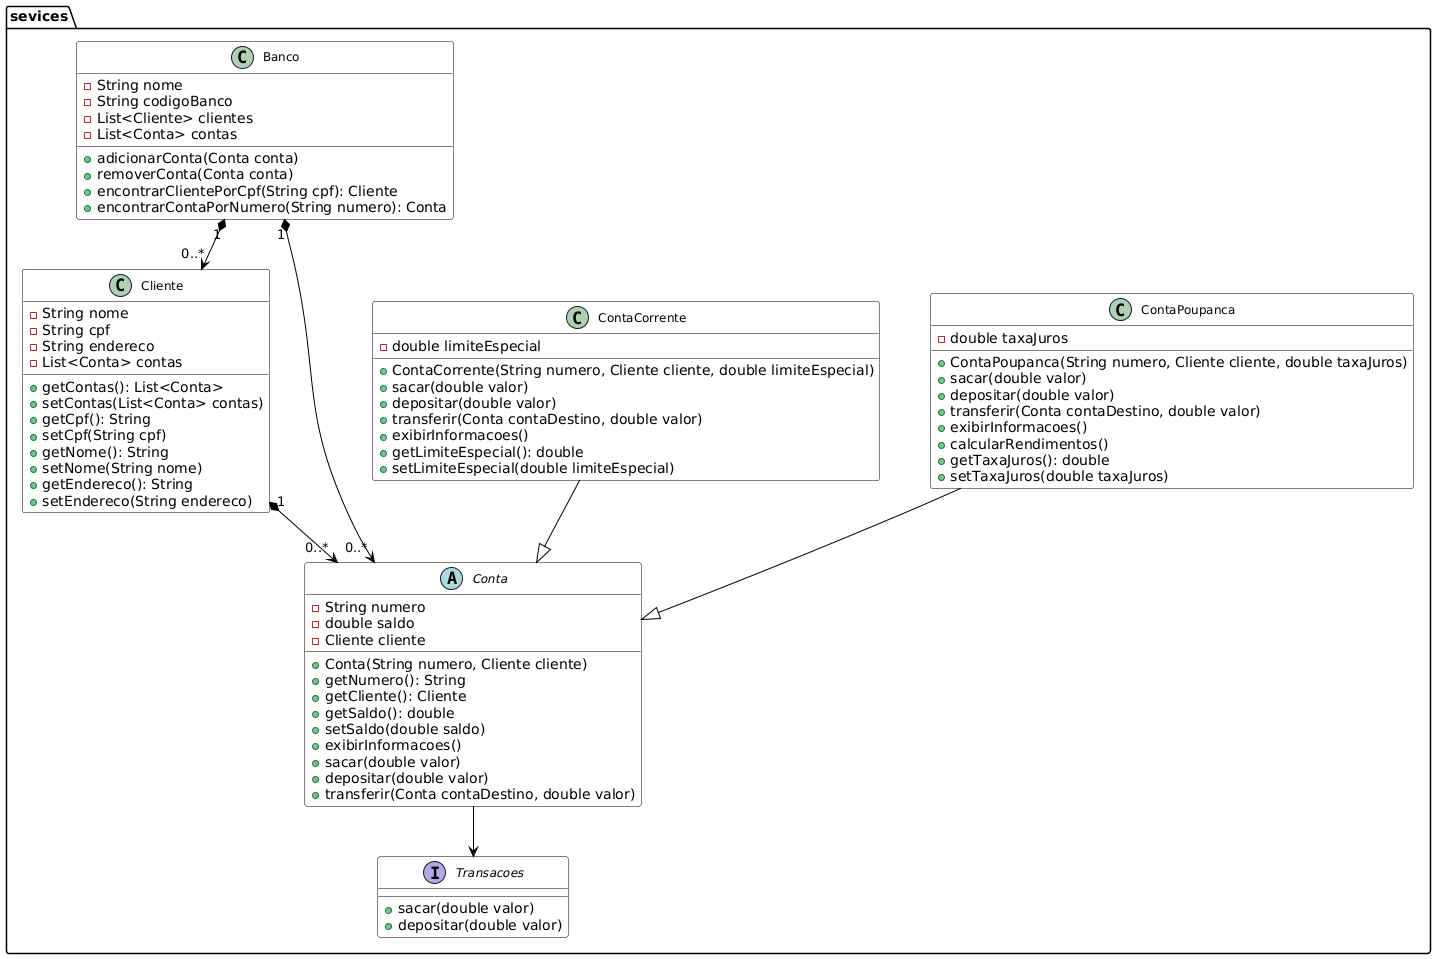

The diagram above was rendered by PlantUML. Its source (embedded in the PNG):
@startuml
top to bottom direction
skinparam class {
    BackgroundColor White
    ArrowColor Black
    BorderColor Black
    FontSize 12
}
skinparam nodesep 50
skinparam ranksep 50

package sevices {
    ' Classes principais do projeto
    class Banco {
        - String nome
        - String codigoBanco
        - List<Cliente> clientes
        - List<Conta> contas

        + adicionarConta(Conta conta)
        + removerConta(Conta conta)
        + encontrarClientePorCpf(String cpf): Cliente
        + encontrarContaPorNumero(String numero): Conta
    }

    class Cliente {
        - String nome
        - String cpf
        - String endereco
        - List<Conta> contas

        + getContas(): List<Conta>
        + setContas(List<Conta> contas)
        + getCpf(): String
        + setCpf(String cpf)
        + getNome(): String
        + setNome(String nome)
        + getEndereco(): String
        + setEndereco(String endereco)
    }

    abstract class Conta {
        - String numero
        - double saldo
        - Cliente cliente

        + Conta(String numero, Cliente cliente)
        + getNumero(): String
        + getCliente(): Cliente
        + getSaldo(): double
        + setSaldo(double saldo)
        + exibirInformacoes()
        + sacar(double valor)
        + depositar(double valor)
        + transferir(Conta contaDestino, double valor)
    }

    class ContaCorrente {
        - double limiteEspecial

        + ContaCorrente(String numero, Cliente cliente, double limiteEspecial)
        + sacar(double valor)
        + depositar(double valor)
        + transferir(Conta contaDestino, double valor)
        + exibirInformacoes()
        + getLimiteEspecial(): double
        + setLimiteEspecial(double limiteEspecial)
    }

    class ContaPoupanca {
        - double taxaJuros

        + ContaPoupanca(String numero, Cliente cliente, double taxaJuros)
        + sacar(double valor)
        + depositar(double valor)
        + transferir(Conta contaDestino, double valor)
        + exibirInformacoes()
        + calcularRendimentos()
        + getTaxaJuros(): double
        + setTaxaJuros(double taxaJuros)
    }
    
    interface Transacoes {
        + sacar(double valor)
        + depositar(double valor)
    }
}

' Relacionamentos entre as classes
Banco "1" *--> "0..*" Cliente
Banco "1" *--> "0..*" Conta
Cliente "1" *--> "0..*" Conta
ContaCorrente --|> Conta
ContaPoupanca --|> Conta
Conta --> Transacoes
@enduml